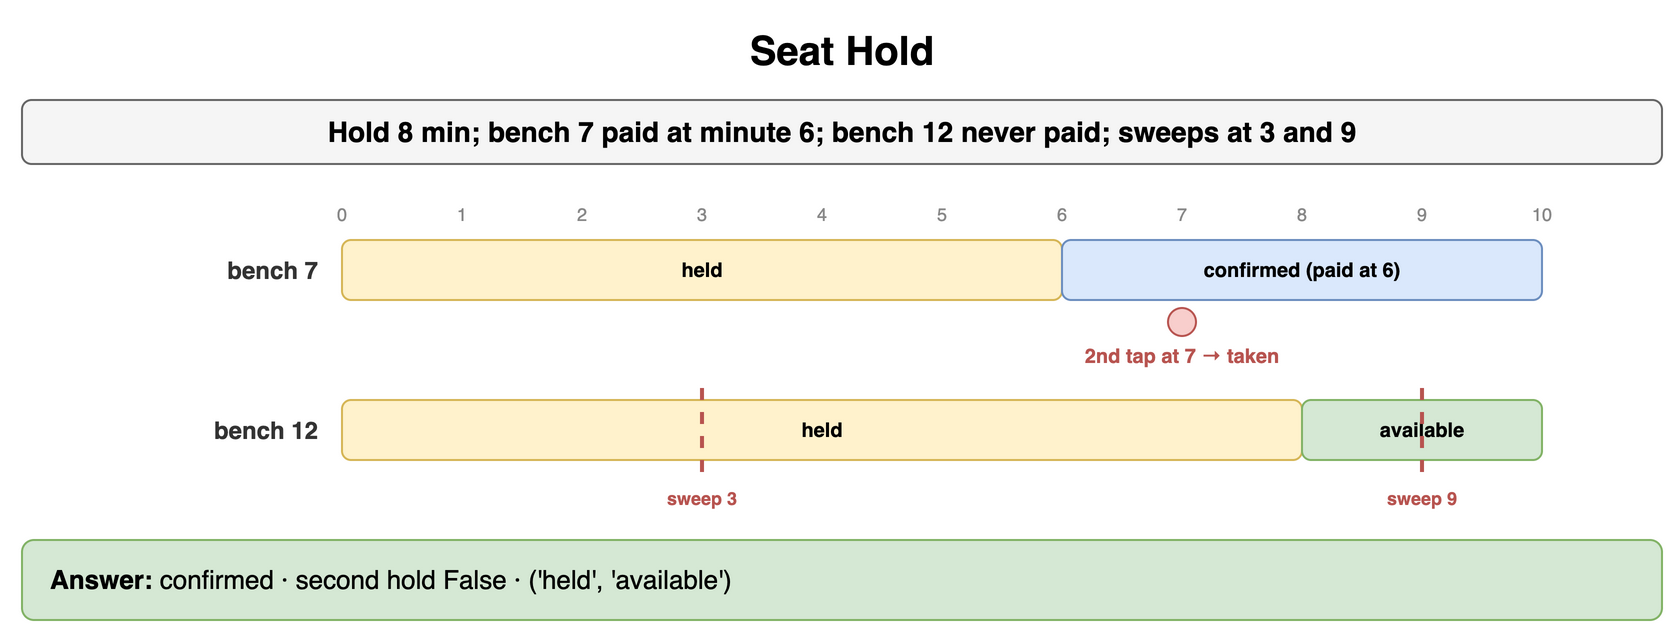

The diagram above was exported from draw.io. Its source (the exported page's mxGraphModel, read from the mxfile embedded in the PNG):
<mxGraphModel dx="900" dy="324" grid="1" gridSize="10" guides="1" tooltips="1" connect="1" arrows="1" fold="1" page="1" pageScale="1" pageWidth="900" pageHeight="324" math="0" shadow="0">
  <root>
    <mxCell id="0" />
    <mxCell id="1" parent="0" />
    <mxCell id="h1" value="Seat Hold" style="text;html=1;align=center;verticalAlign=middle;whiteSpace=wrap;fontSize=20;fontStyle=1;" vertex="1" parent="1">
      <mxGeometry x="40" y="10" width="820" height="30" as="geometry" />
    </mxCell>
    <mxCell id="h2" value="Hold 8 min; bench 7 paid at minute 6; bench 12 never paid; sweeps at 3 and 9" style="rounded=1;whiteSpace=wrap;html=1;fillColor=#f5f5f5;strokeColor=#666666;fontStyle=1;fontSize=14;" vertex="1" parent="1">
      <mxGeometry x="40" y="50" width="820" height="32" as="geometry" />
    </mxCell>
    <mxCell id="h3" value="0" style="text;html=1;whiteSpace=wrap;fontSize=11;align=center;verticalAlign=middle;fontSize=9;fontColor=#888;" vertex="1" parent="1">
      <mxGeometry x="192" y="100" width="16" height="14" as="geometry" />
    </mxCell>
    <mxCell id="h4" value="1" style="text;html=1;whiteSpace=wrap;fontSize=11;align=center;verticalAlign=middle;fontSize=9;fontColor=#888;" vertex="1" parent="1">
      <mxGeometry x="252" y="100" width="16" height="14" as="geometry" />
    </mxCell>
    <mxCell id="h5" value="2" style="text;html=1;whiteSpace=wrap;fontSize=11;align=center;verticalAlign=middle;fontSize=9;fontColor=#888;" vertex="1" parent="1">
      <mxGeometry x="312" y="100" width="16" height="14" as="geometry" />
    </mxCell>
    <mxCell id="h6" value="3" style="text;html=1;whiteSpace=wrap;fontSize=11;align=center;verticalAlign=middle;fontSize=9;fontColor=#888;" vertex="1" parent="1">
      <mxGeometry x="372" y="100" width="16" height="14" as="geometry" />
    </mxCell>
    <mxCell id="h7" value="4" style="text;html=1;whiteSpace=wrap;fontSize=11;align=center;verticalAlign=middle;fontSize=9;fontColor=#888;" vertex="1" parent="1">
      <mxGeometry x="432" y="100" width="16" height="14" as="geometry" />
    </mxCell>
    <mxCell id="h8" value="5" style="text;html=1;whiteSpace=wrap;fontSize=11;align=center;verticalAlign=middle;fontSize=9;fontColor=#888;" vertex="1" parent="1">
      <mxGeometry x="492" y="100" width="16" height="14" as="geometry" />
    </mxCell>
    <mxCell id="h9" value="6" style="text;html=1;whiteSpace=wrap;fontSize=11;align=center;verticalAlign=middle;fontSize=9;fontColor=#888;" vertex="1" parent="1">
      <mxGeometry x="552" y="100" width="16" height="14" as="geometry" />
    </mxCell>
    <mxCell id="h10" value="7" style="text;html=1;whiteSpace=wrap;fontSize=11;align=center;verticalAlign=middle;fontSize=9;fontColor=#888;" vertex="1" parent="1">
      <mxGeometry x="612" y="100" width="16" height="14" as="geometry" />
    </mxCell>
    <mxCell id="h11" value="8" style="text;html=1;whiteSpace=wrap;fontSize=11;align=center;verticalAlign=middle;fontSize=9;fontColor=#888;" vertex="1" parent="1">
      <mxGeometry x="672" y="100" width="16" height="14" as="geometry" />
    </mxCell>
    <mxCell id="h12" value="9" style="text;html=1;whiteSpace=wrap;fontSize=11;align=center;verticalAlign=middle;fontSize=9;fontColor=#888;" vertex="1" parent="1">
      <mxGeometry x="732" y="100" width="16" height="14" as="geometry" />
    </mxCell>
    <mxCell id="h13" value="10" style="text;html=1;whiteSpace=wrap;fontSize=11;align=center;verticalAlign=middle;fontSize=9;fontColor=#888;" vertex="1" parent="1">
      <mxGeometry x="792" y="100" width="16" height="14" as="geometry" />
    </mxCell>
    <mxCell id="h14" value="bench 7" style="text;html=1;whiteSpace=wrap;fontSize=11;align=right;verticalAlign=middle;fontSize=12;fontColor=#333333;fontStyle=1;" vertex="1" parent="1">
      <mxGeometry x="40" y="120" width="150" height="30" as="geometry" />
    </mxCell>
    <mxCell id="h15" value="held" style="rounded=1;whiteSpace=wrap;html=1;fillColor=#fff2cc;strokeColor=#d6b656;fontSize=10;align=center;fontStyle=1;" vertex="1" parent="1">
      <mxGeometry x="200" y="120" width="360" height="30" as="geometry" />
    </mxCell>
    <mxCell id="h16" value="confirmed (paid at 6)" style="rounded=1;whiteSpace=wrap;html=1;fillColor=#dae8fc;strokeColor=#6c8ebf;fontSize=10;align=center;fontStyle=1;" vertex="1" parent="1">
      <mxGeometry x="560" y="120" width="240" height="30" as="geometry" />
    </mxCell>
    <mxCell id="h17" value="" style="ellipse;whiteSpace=wrap;html=1;fontStyle=1;fontSize=12;fontFamily=Courier New;fillColor=#f8cecc;strokeColor=#b85450;" vertex="1" parent="1">
      <mxGeometry x="613" y="154" width="14" height="14" as="geometry" />
    </mxCell>
    <mxCell id="h18" value="2nd tap at 7 → taken" style="text;html=1;whiteSpace=wrap;fontSize=11;align=center;verticalAlign=middle;fontSize=10;fontColor=#b85450;fontStyle=1;" vertex="1" parent="1">
      <mxGeometry x="540" y="170" width="160" height="16" as="geometry" />
    </mxCell>
    <mxCell id="h19" value="bench 12" style="text;html=1;whiteSpace=wrap;fontSize=11;align=right;verticalAlign=middle;fontSize=12;fontColor=#333333;fontStyle=1;" vertex="1" parent="1">
      <mxGeometry x="40" y="200" width="150" height="30" as="geometry" />
    </mxCell>
    <mxCell id="h20" value="held" style="rounded=1;whiteSpace=wrap;html=1;fillColor=#fff2cc;strokeColor=#d6b656;fontSize=10;align=center;fontStyle=1;" vertex="1" parent="1">
      <mxGeometry x="200" y="200" width="480" height="30" as="geometry" />
    </mxCell>
    <mxCell id="h21" value="available" style="rounded=1;whiteSpace=wrap;html=1;fillColor=#d5e8d4;strokeColor=#82b366;fontSize=10;align=center;fontStyle=1;" vertex="1" parent="1">
      <mxGeometry x="680" y="200" width="120" height="30" as="geometry" />
    </mxCell>
    <mxCell id="h22" value="" style="endArrow=none;html=1;strokeColor=#b85450;strokeWidth=2;dashed=1;" edge="1" parent="1">
      <mxGeometry relative="1" as="geometry">
        <mxPoint x="380" y="194" as="sourcePoint" />
        <mxPoint x="380" y="240" as="targetPoint" />
      </mxGeometry>
    </mxCell>
    <mxCell id="h23" value="sweep 3" style="text;html=1;whiteSpace=wrap;fontSize=11;align=center;verticalAlign=middle;fontSize=9;fontColor=#b85450;fontStyle=1;" vertex="1" parent="1">
      <mxGeometry x="355" y="242" width="50" height="14" as="geometry" />
    </mxCell>
    <mxCell id="h24" value="" style="endArrow=none;html=1;strokeColor=#b85450;strokeWidth=2;dashed=1;" edge="1" parent="1">
      <mxGeometry relative="1" as="geometry">
        <mxPoint x="740" y="194" as="sourcePoint" />
        <mxPoint x="740" y="240" as="targetPoint" />
      </mxGeometry>
    </mxCell>
    <mxCell id="h25" value="sweep 9" style="text;html=1;whiteSpace=wrap;fontSize=11;align=center;verticalAlign=middle;fontSize=9;fontColor=#b85450;fontStyle=1;" vertex="1" parent="1">
      <mxGeometry x="715" y="242" width="50" height="14" as="geometry" />
    </mxCell>
    <mxCell id="h26" value="&lt;b&gt;Answer:&lt;/b&gt; confirmed · second hold False · ('held', 'available')" style="rounded=1;whiteSpace=wrap;html=1;fillColor=#d5e8d4;strokeColor=#82b366;fontSize=13;align=left;spacingLeft=12;" vertex="1" parent="1">
      <mxGeometry x="40" y="270" width="820" height="40" as="geometry" />
    </mxCell>
  </root>
</mxGraphModel>